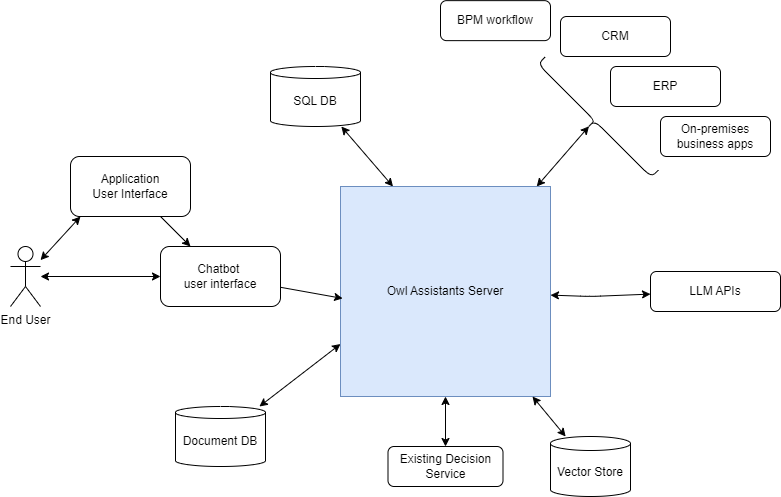

The diagram above was exported from draw.io. Its source (the exported page's mxGraphModel, read from the mxfile embedded in the PNG):
<mxGraphModel dx="1728" dy="585" grid="1" gridSize="10" guides="1" tooltips="1" connect="1" arrows="1" fold="1" page="1" pageScale="1" pageWidth="850" pageHeight="1100" math="0" shadow="0">
  <root>
    <mxCell id="0" />
    <mxCell id="1" parent="0" />
    <mxCell id="14" style="edgeStyle=none;html=1;startArrow=classic;startFill=1;" parent="1" source="2" target="8" edge="1">
      <mxGeometry relative="1" as="geometry" />
    </mxCell>
    <mxCell id="15" style="edgeStyle=none;html=1;startArrow=classic;startFill=1;" parent="1" source="2" target="4" edge="1">
      <mxGeometry relative="1" as="geometry">
        <Array as="points">
          <mxPoint x="480" y="320" />
        </Array>
      </mxGeometry>
    </mxCell>
    <mxCell id="17" style="edgeStyle=none;html=1;entryX=0.1;entryY=0.5;entryDx=0;entryDy=0;entryPerimeter=0;startArrow=classic;startFill=1;" parent="1" source="2" target="16" edge="1">
      <mxGeometry relative="1" as="geometry" />
    </mxCell>
    <mxCell id="2" value="Owl Assistants Server" style="whiteSpace=wrap;html=1;aspect=fixed;fillColor=#dae8fc;strokeColor=#6c8ebf;" parent="1" vertex="1">
      <mxGeometry x="230" y="210" width="210" height="210" as="geometry" />
    </mxCell>
    <mxCell id="3" value="ERP" style="rounded=1;whiteSpace=wrap;html=1;" parent="1" vertex="1">
      <mxGeometry x="500" y="90" width="110" height="40" as="geometry" />
    </mxCell>
    <mxCell id="4" value="LLM APIs" style="rounded=1;whiteSpace=wrap;html=1;" parent="1" vertex="1">
      <mxGeometry x="540" y="295" width="130" height="40" as="geometry" />
    </mxCell>
    <mxCell id="5" value="CRM" style="rounded=1;whiteSpace=wrap;html=1;" parent="1" vertex="1">
      <mxGeometry x="450" y="40" width="110" height="40" as="geometry" />
    </mxCell>
    <mxCell id="6" value="On-premises business apps" style="rounded=1;whiteSpace=wrap;html=1;" parent="1" vertex="1">
      <mxGeometry x="550" y="140" width="110" height="40" as="geometry" />
    </mxCell>
    <mxCell id="18" style="edgeStyle=none;html=1;startArrow=classic;startFill=1;" parent="1" source="7" target="2" edge="1">
      <mxGeometry relative="1" as="geometry" />
    </mxCell>
    <mxCell id="7" value="Vector Store" style="shape=cylinder3;whiteSpace=wrap;html=1;boundedLbl=1;backgroundOutline=1;size=7;" parent="1" vertex="1">
      <mxGeometry x="440" y="460" width="80" height="60" as="geometry" />
    </mxCell>
    <mxCell id="8" value="Existing Decision Service" style="rounded=1;whiteSpace=wrap;html=1;" parent="1" vertex="1">
      <mxGeometry x="277.5" y="470" width="115" height="40" as="geometry" />
    </mxCell>
    <mxCell id="9" value="BPM workflow" style="rounded=1;whiteSpace=wrap;html=1;" parent="1" vertex="1">
      <mxGeometry x="330" y="24.14" width="110" height="40" as="geometry" />
    </mxCell>
    <mxCell id="13" style="edgeStyle=none;html=1;" parent="1" source="10" target="11" edge="1">
      <mxGeometry relative="1" as="geometry" />
    </mxCell>
    <mxCell id="10" value="Application&lt;br&gt;User Interface" style="rounded=1;whiteSpace=wrap;html=1;" parent="1" vertex="1">
      <mxGeometry x="-40" y="180" width="120" height="60" as="geometry" />
    </mxCell>
    <mxCell id="12" style="edgeStyle=none;html=1;entryX=0.01;entryY=0.533;entryDx=0;entryDy=0;entryPerimeter=0;" parent="1" source="11" target="2" edge="1">
      <mxGeometry relative="1" as="geometry" />
    </mxCell>
    <mxCell id="11" value="Chatbot&amp;nbsp;&lt;br&gt;user interface" style="rounded=1;whiteSpace=wrap;html=1;" parent="1" vertex="1">
      <mxGeometry x="50" y="270" width="120" height="60" as="geometry" />
    </mxCell>
    <mxCell id="16" value="" style="shape=curlyBracket;whiteSpace=wrap;html=1;rounded=1;flipH=1;labelPosition=right;verticalLabelPosition=middle;align=left;verticalAlign=middle;rotation=135;" parent="1" vertex="1">
      <mxGeometry x="474.14" y="64.14" width="20" height="160" as="geometry" />
    </mxCell>
    <mxCell id="20" style="edgeStyle=none;html=1;entryX=0.25;entryY=0;entryDx=0;entryDy=0;startArrow=classic;startFill=1;" parent="1" source="19" target="2" edge="1">
      <mxGeometry relative="1" as="geometry" />
    </mxCell>
    <mxCell id="19" value="SQL DB" style="shape=cylinder3;whiteSpace=wrap;html=1;boundedLbl=1;backgroundOutline=1;size=6;" parent="1" vertex="1">
      <mxGeometry x="160" y="90" width="90" height="60" as="geometry" />
    </mxCell>
    <mxCell id="22" style="edgeStyle=none;html=1;entryX=0;entryY=0.75;entryDx=0;entryDy=0;startArrow=classic;startFill=1;" parent="1" source="21" target="2" edge="1">
      <mxGeometry relative="1" as="geometry" />
    </mxCell>
    <mxCell id="21" value="Document DB" style="shape=cylinder3;whiteSpace=wrap;html=1;boundedLbl=1;backgroundOutline=1;size=6;" parent="1" vertex="1">
      <mxGeometry x="65" y="430" width="90" height="60" as="geometry" />
    </mxCell>
    <mxCell id="26" style="edgeStyle=none;html=1;entryX=0.083;entryY=1;entryDx=0;entryDy=0;entryPerimeter=0;startArrow=classic;startFill=1;" parent="1" source="25" target="10" edge="1">
      <mxGeometry relative="1" as="geometry" />
    </mxCell>
    <mxCell id="27" style="edgeStyle=none;html=1;entryX=0;entryY=0.5;entryDx=0;entryDy=0;startArrow=classic;startFill=1;" parent="1" source="25" target="11" edge="1">
      <mxGeometry relative="1" as="geometry" />
    </mxCell>
    <mxCell id="25" value="End User" style="shape=umlActor;verticalLabelPosition=bottom;verticalAlign=top;html=1;outlineConnect=0;" parent="1" vertex="1">
      <mxGeometry x="-100" y="270" width="30" height="60" as="geometry" />
    </mxCell>
  </root>
</mxGraphModel>